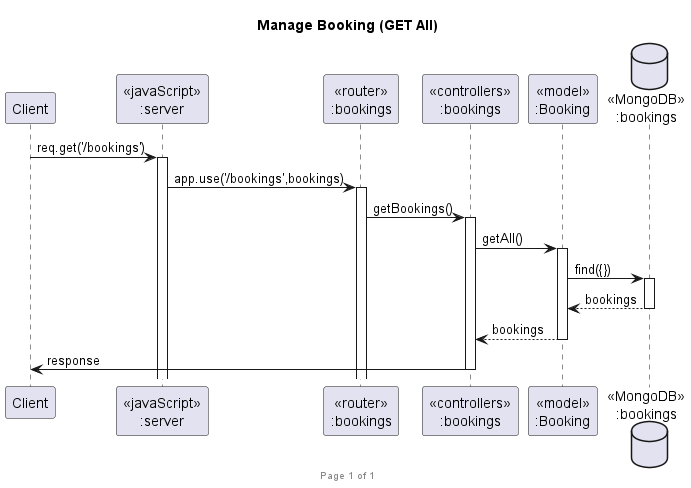

The diagram above was rendered by PlantUML. Its source (embedded in the PNG):
@startuml Manage Booking (GET All)

footer Page %page% of %lastpage%
title "Manage Booking (GET All)"

participant "Client" as client
participant "<<javaScript>>\n:server" as server
participant "<<router>>\n:bookings" as routerBookings
participant "<<controllers>>\n:bookings" as controllersBookings
participant "<<model>>\n:Booking" as modelBooking
database "<<MongoDB>>\n:bookings" as BookingsDatabase

client->server ++:req.get('/bookings')
server->routerBookings ++:app.use('/bookings',bookings)
routerBookings -> controllersBookings ++:getBookings()
controllersBookings->modelBooking ++:getAll()
modelBooking ->BookingsDatabase ++: find({})
BookingsDatabase --> modelBooking --: bookings
controllersBookings <-- modelBooking --:bookings
controllersBookings->client --:response

@enduml